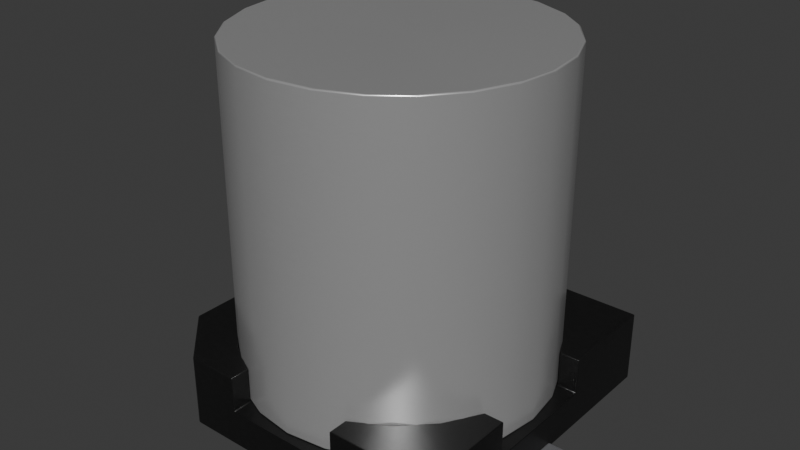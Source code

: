 # Source: C_Pol_Vishay-1213-D12.5mm-H13mm.blend  (saved by Blender 4.2.66; exported with 4.5.12 LTS)
import bpy
from mathutils import Matrix  # noqa: F401  (used for matrix-valued properties, if any)

bpy.ops.wm.read_factory_settings(use_empty=True)
scene = bpy.context.scene
scene.name = 'Scene'

# ---- collections
col_collection = bpy.data.collections.new('Collection'); scene.collection.children.link(col_collection)

# ---- materials (node trees are filled in below, after node groups)
mat_plastic_cast_black = bpy.data.materials.new('plastic_cast_black')
mat_plastic_cast_black.alpha_threshold = 0.0
mat_plastic_cast_black.preview_render_type = 'CUBE'
mat_plastic_cast_black.diffuse_color = (0.001296, 0.002578, 0.001683, 1.0)
mat_plastic_cast_black.specular_color = (0.01, 0.03, 0.01)
mat_plastic_cast_black.roughness = 0.5
mat_aluminum_lathed = bpy.data.materials.new('aluminum_lathed')
mat_aluminum_lathed.alpha_threshold = 0.0
mat_aluminum_lathed.preview_render_type = 'CUBE'
mat_aluminum_lathed.diffuse_color = (0.6, 0.6, 0.6, 1.0)
mat_aluminum_lathed.specular_color = (0.12, 0.12, 0.12)
mat_aluminum_lathed.roughness = 0.5
mat_metal_pins = bpy.data.materials.new('metal_pins')
mat_metal_pins.preview_render_type = 'CUBE'

# ---- node groups
ng_plastic_cast_black_node_group = bpy.data.node_groups.new('Plastic_Cast_Black_Node_Group', 'ShaderNodeTree')
_s = ng_plastic_cast_black_node_group.interface.new_socket(name='BSDF', in_out='OUTPUT', socket_type='NodeSocketShader')
_s = ng_plastic_cast_black_node_group.interface.new_socket(name='Color', in_out='INPUT', socket_type='NodeSocketColor')
_s = ng_plastic_cast_black_node_group.interface.new_socket(name='Alpha_Value', in_out='INPUT', socket_type='NodeSocketFloat')
_N = ng_plastic_cast_black_node_group.nodes; _L = ng_plastic_cast_black_node_group.links
n0 = _N.new('NodeGroupOutput'); n0.name = 'Group Output'; n0.location = (786, 85)
n1 = _N.new('NodeGroupInput'); n1.name = 'Group Input'; n1.location = (-449, 228)
n2 = _N.new('ShaderNodeBsdfPrincipled'); n2.name = 'Principled BSDF'; n2.location = (466, 90)
n2.distribution = 'GGX'
n2.subsurface_method = 'BURLEY'
n2.inputs[1].default_value = 0.137
n2.inputs[3].default_value = 1.45
n2.inputs[27].default_value = (0.0, 0.0, 0.0, 1.0)
n2.inputs[28].default_value = 1.0
n3 = _N.new('ShaderNodeTexNoise'); n3.name = 'Noise Texture'; n3.location = (-72, -122)
n3.inputs[2].default_value = 50.0
n3.inputs[3].default_value = 3.6
n3.inputs[4].default_value = 1.0
n4 = _N.new('ShaderNodeBump'); n4.name = 'Bump'; n4.location = (172, -246)
n4.inputs[0].default_value = 0.01
n4.inputs[1].default_value = 0.01
n4.inputs[2].default_value = 1.0
n5 = _N.new('ShaderNodeMapping'); n5.name = 'Mapping'; n5.location = (-267, -126)
n6 = _N.new('ShaderNodeTexCoord'); n6.name = 'Texture Coordinate'; n6.location = (-447, -178)
n7 = _N.new('ShaderNodeMix'); n7.name = 'Mix'; n7.location = (182, 264)
n7.data_type = 'RGBA'
n8 = _N.new('ShaderNodeValue'); n8.name = 'Value'; n8.location = (-465, -33)
n8.outputs[0].default_value = 0.3
n9 = _N.new('ShaderNodeMath'); n9.name = 'Math'; n9.location = (-234, 51)
n9.operation = 'MULTIPLY'
n10 = _N.new('ShaderNodeMix'); n10.name = 'Mix.001'; n10.location = (171, -43)
n10.inputs[2].default_value = 0.3
n10.inputs[3].default_value = 0.4
_L.new(n4.outputs[0], n2.inputs[5])
_L.new(n6.outputs[0], n5.inputs[0])
_L.new(n5.outputs[0], n3.inputs[0])
_L.new(n3.outputs[0], n4.inputs[3])
_L.new(n2.outputs[0], n0.inputs[0])
_L.new(n1.outputs[1], n2.inputs[4])
_L.new(n9.outputs[0], n7.inputs[7])
_L.new(n8.outputs[0], n9.inputs[1])
_L.new(n1.outputs[0], n9.inputs[0])
_L.new(n3.outputs[0], n7.inputs[0])
_L.new(n1.outputs[0], n7.inputs[6])
_L.new(n7.outputs[2], n2.inputs[0])
_L.new(n3.outputs[0], n10.inputs[0])
_L.new(n10.outputs[0], n2.inputs[2])
n0.is_active_output = True

# ---- material node trees
mat_plastic_cast_black.use_nodes = True; mat_plastic_cast_black.node_tree.nodes.clear()
_N = mat_plastic_cast_black.node_tree.nodes; _L = mat_plastic_cast_black.node_tree.links
n0 = _N.new('ShaderNodeOutputMaterial'); n0.name = 'Material Output'; n0.location = (300, 300)
n1 = _N.new('ShaderNodeGroup'); n1.name = 'Group'; n1.location = (-119, 229)
n1.label = 'Plastic_Cast_Black'
n1.width = 264
n1.node_tree = ng_plastic_cast_black_node_group
n2 = _N.new('ShaderNodeRGB'); n2.name = 'RGB'; n2.location = (-431, 253)
n2.label = 'Plastic_Color'
n2.outputs[0].default_value = (0.013, 0.013, 0.013, 1.0)
n3 = _N.new('ShaderNodeValue'); n3.name = 'Value.001'; n3.location = (-434, 58)
n3.label = 'Alpha_Value'
n3.outputs[0].default_value = 1.0
_L.new(n2.outputs[0], n1.inputs[0])
_L.new(n3.outputs[0], n1.inputs[1])
_L.new(n1.outputs[0], n0.inputs[0])
n0.is_active_output = True
mat_aluminum_lathed.use_nodes = True; mat_aluminum_lathed.node_tree.nodes.clear()
_N = mat_aluminum_lathed.node_tree.nodes; _L = mat_aluminum_lathed.node_tree.links
n0 = _N.new('ShaderNodeOutputMaterial'); n0.name = 'Material Output'; n0.location = (311, 300)
n1 = _N.new('ShaderNodeMapping'); n1.name = 'Mapping'; n1.location = (-765, 243)
n1.inputs[3].default_value = (120.4, 1.0, 1.0)
n2 = _N.new('ShaderNodeTexNoise'); n2.name = 'Noise Texture'; n2.location = (-519, 157)
n2.inputs[2].default_value = 60.0
n2.inputs[3].default_value = 16.0
n2.inputs[4].default_value = 0.8542
n2.inputs[8].default_value = 4.0
n3 = _N.new('ShaderNodeTexCoord'); n3.name = 'Texture Coordinate'; n3.location = (-940, 256)
n4 = _N.new('ShaderNodeValToRGB'); n4.name = 'ColorRamp'; n4.location = (-322, 228)
while len(n4.color_ramp.elements) > 1: n4.color_ramp.elements.remove(n4.color_ramp.elements[-1])
n4.color_ramp.elements[0].position = 0.05909; n4.color_ramp.elements[0].color = (0.0, 0.0, 0.0, 1.0)
_e = n4.color_ramp.elements.new(0.6); _e.color = (1.0, 1.0, 1.0, 1.0)
n5 = _N.new('ShaderNodeBsdfPrincipled'); n5.name = 'Principled BSDF'; n5.location = (36, 293)
n5.distribution = 'GGX'
n5.subsurface_method = 'BURLEY'
n5.inputs[1].default_value = 0.6955
n5.inputs[2].default_value = 0.2841
n5.inputs[3].default_value = 1.45
n5.inputs[13].default_value = 0.7841
n5.inputs[15].default_value = 0.1068
n5.inputs[16].default_value = 0.1205
n5.inputs[20].default_value = 0.0
n5.inputs[27].default_value = (0.0, 0.0, 0.0, 1.0)
n5.inputs[28].default_value = 1.0
_L.new(n5.outputs[0], n0.inputs[0])
_L.new(n1.outputs[0], n2.inputs[0])
_L.new(n2.outputs[1], n4.inputs[0])
_L.new(n4.outputs[0], n5.inputs[0])
_L.new(n3.outputs[2], n1.inputs[0])
n0.is_active_output = True
mat_metal_pins.use_nodes = True; mat_metal_pins.node_tree.nodes.clear()
_N = mat_metal_pins.node_tree.nodes; _L = mat_metal_pins.node_tree.links
n0 = _N.new('ShaderNodeMapping'); n0.name = 'Mapping'; n0.location = (-1447, -91)
n0.inputs[3].default_value = (4.8, 1.2, 1.1)
n1 = _N.new('ShaderNodeBsdfPrincipled'); n1.name = 'Principled BSDF'; n1.location = (-560, 254)
n1.distribution = 'GGX'
n1.subsurface_method = 'BURLEY'
n1.inputs[1].default_value = 0.7818
n1.inputs[2].default_value = 0.2886
n1.inputs[3].default_value = 1.45
n1.inputs[13].default_value = 0.0
n1.inputs[27].default_value = (0.0, 0.0, 0.0, 1.0)
n1.inputs[28].default_value = 1.0
n2 = _N.new('ShaderNodeOutputMaterial'); n2.name = 'Material Output.002'; n2.location = (-205, 253)
n2.width = 213
n3 = _N.new('ShaderNodeTexNoise'); n3.name = 'Noise Texture.002'; n3.location = (-1228, -73)
n3.inputs[2].default_value = 0.1
n3.inputs[3].default_value = 7.0
n3.inputs[4].default_value = 0.6
n3.inputs[8].default_value = 0.4
n4 = _N.new('ShaderNodeTexCoord'); n4.name = 'Texture Coordinate'; n4.location = (-1636, -116)
n5 = _N.new('ShaderNodeMix'); n5.name = 'Mix.001'; n5.location = (-921, 45)
n5.data_type = 'RGBA'
n5.inputs[6].default_value = (0.9398, 0.9547, 1.0, 1.0)
n5.inputs[7].default_value = (0.13, 0.1259, 0.1359, 1.0)
n6 = _N.new('ShaderNodeBump'); n6.name = 'Bump.001'; n6.location = (-1001, -227)
n6.inputs[0].default_value = 0.05
n6.inputs[1].default_value = 0.01
n6.inputs[2].default_value = 1.0
_L.new(n1.outputs[0], n2.inputs[0])
_L.new(n3.outputs[0], n6.inputs[3])
_L.new(n0.outputs[0], n3.inputs[0])
_L.new(n3.outputs[0], n5.inputs[0])
_L.new(n4.outputs[3], n0.inputs[0])
_L.new(n5.outputs[2], n1.inputs[0])
_L.new(n6.outputs[0], n1.inputs[5])
n2.is_active_output = True

# ---- world
world_world = bpy.data.worlds.new('World'); scene.world = world_world
world_world.use_nodes = True; world_world.node_tree.nodes.clear()
_N = world_world.node_tree.nodes; _L = world_world.node_tree.links
n0 = _N.new('ShaderNodeOutputWorld'); n0.name = 'World Output'; n0.location = (300, 300)
n1 = _N.new('ShaderNodeBackground'); n1.name = 'Background'; n1.location = (10, 300)
n1.inputs[0].default_value = (0.05088, 0.05088, 0.05088, 1.0)
_L.new(n1.outputs[0], n0.inputs[0])
n0.is_active_output = True
world_world.color = (0.05088, 0.05088, 0.05088)
world_world.use_sun_shadow = False
world_world.sun_shadow_jitter_overblur = 0.0

# ---- meshes
me_shape_9_indexedfaceset_004 = bpy.data.meshes.new('SHAPE_9_IndexedFaceSet.004')
me_shape_9_indexedfaceset_004.from_pydata([(0.8945, -2.46, 1.122), (-2.256, -0.6046, 5.531), (-1.168, -2.023, 5.531), (0.0, -2.336, 5.531), (0.6046, -2.256, 5.531), (1.168, -2.023, 5.531), (2.023, -1.168, 5.531), (2.256, 0.6046, 5.531), (1.168, 2.023, 5.531), (0.0, 2.336, 5.531), (-2.023, 1.168, 5.531), (-2.336, 0.0, 5.531), (-2.336, 0.0, 0.572), (-2.023, 1.168, 0.572), (-0.6046, 2.256, 0.572), (1.168, 2.023, 0.572), (1.652, 1.652, 0.572), (2.023, 1.168, 0.572), (2.256, -0.6046, 0.572), (2.023, -1.168, 0.572), (1.652, -1.652, 0.572), (-1.168, -2.023, 0.572), (-1.652, -1.652, 0.572), (-2.256, -0.6046, 0.572), (-2.256, 0.6046, 0.572), (-1.652, 1.652, 0.572), (-1.168, 2.023, 0.572), (0.0, 2.336, 0.572), (0.6046, 2.256, 0.572), (2.256, 0.6046, 0.572), (2.336, 0.0, 0.572), (1.168, -2.023, 0.572), (0.6046, -2.256, 0.572), (0.0, -2.336, 0.572), (-0.6046, -2.256, 0.572), (-2.023, -1.168, 0.572), (-2.023, -1.168, 5.531), (-1.652, -1.652, 5.531), (-0.6046, -2.256, 5.531), (1.652, -1.652, 5.531), (2.256, -0.6046, 5.531), (2.336, 0.0, 5.531), (2.023, 1.168, 5.531), (1.652, 1.652, 5.531), (0.6046, 2.256, 5.531), (-0.6046, 2.256, 5.531), (-1.168, 2.023, 5.531), (-1.652, 1.652, 5.531), (-2.256, 0.6046, 5.531), (0.8945, 2.159, 0.5709), (0.8945, 2.159, 1.122), (0.8945, 2.46, 1.122), (-2.46, 0.8945, 0.5709), (-2.46, -0.8945, 0.5709), (-2.159, -0.8945, 0.5709), (-2.159, -0.8945, 1.122), (-0.8945, -2.159, 1.122), (2.46, -0.8945, 0.5709), (2.46, -0.8945, 1.122), (2.159, 0.8945, 0.5709), (2.159, 0.8945, 1.122), (-2.46, 1.677, 1.122), (-1.677, -2.46, 0.02008), (-2.46, -1.677, 0.02008), (-1.677, -2.46, 1.122), (-2.46, -1.677, 1.122), (-1.677, 2.46, 0.02008), (2.46, -2.46, 1.122), (2.46, 2.46, 0.02008), (-0.8945, 2.46, 1.122), (-0.8945, 2.46, 0.5709), (0.8945, 2.46, 0.5709), (-2.46, 1.677, 0.02008), (-2.46, 0.8945, 1.122), (2.46, -2.46, 0.02008), (-0.8945, -2.46, 0.5709), (0.8945, -2.46, 0.5709), (2.46, 0.8945, 0.5709), (2.46, 0.8945, 1.122), (2.46, 2.46, 1.122), (1.854, 1.423, 1.122), (-0.8945, 2.159, 1.122), (-1.677, 2.46, 1.122), (-2.159, 0.8945, 1.122), (-1.423, 1.854, 1.122), (-1.854, 1.423, 1.122), (-2.46, -0.8945, 1.122), (-0.8945, -2.46, 1.122), (-1.854, -1.423, 1.122), (-1.423, -1.854, 1.122), (0.8945, -2.159, 1.122), (2.159, -0.8945, 1.122), (1.423, -1.854, 1.122), (1.854, -1.423, 1.122), (1.423, 1.854, 1.122), (1.854, 1.423, 0.5709), (1.423, 1.854, 0.5709), (-1.423, 1.854, 0.5709), (-1.854, 1.423, 0.5709), (-1.854, -1.423, 0.5709), (1.854, -1.423, 0.5709), (-2.159, 0.8945, 0.5709), (-0.8945, 2.159, 0.5709), (-0.8945, -2.159, 0.5709), (-1.423, -1.854, 0.5709), (2.159, -0.8945, 0.5709), (0.8945, -2.159, 0.5709), (1.423, -1.854, 0.5709), (0.715, 0.2551, 0.02008), (2.46, 0.2551, 0.02008), (2.935, -0.2551, 0.1), (2.46, -0.2551, 0.02008), (0.715, -0.2551, 0.02008), (2.46, 0.2551, 0.1), (2.46, -0.2551, 0.1), (2.935, 0.2551, 0.0), (2.935, -0.2551, 0.0), (2.935, 0.2551, 0.1), (0.715, 0.2551, 0.0), (0.715, -0.2551, 0.0), (-0.715, -0.2551, 0.0), (-2.935, -0.2551, 0.0), (-0.715, -0.2551, 0.02008), (-2.46, -0.2551, 0.1), (-2.935, -0.2551, 0.1), (-2.46, 0.2551, 0.1), (-2.46, -0.2551, 0.02008), (-2.46, 0.2551, 0.02008), (-2.935, 0.2551, 0.1), (-0.715, 0.2551, 0.0), (-0.715, 0.2551, 0.02008), (-2.935, 0.2551, 0.0)], [], [(90, 106, 76), (90, 76, 0), (1, 11, 12), (1, 12, 23), (36, 23, 35), (36, 1, 23), (37, 35, 22), (37, 36, 35), (2, 22, 21), (2, 37, 22), (38, 21, 34), (38, 2, 21), (3, 34, 33), (3, 38, 34), (4, 33, 32), (4, 3, 33), (5, 32, 31), (5, 4, 32), (39, 31, 20), (39, 5, 31), (6, 20, 19), (6, 39, 20), (40, 19, 18), (40, 6, 19), (41, 40, 18), (41, 18, 30), (7, 41, 30), (7, 30, 29), (42, 7, 29), (42, 29, 17), (43, 42, 17), (43, 17, 16), (8, 43, 16), (8, 16, 15), (44, 8, 15), (44, 15, 28), (9, 44, 28), (9, 28, 27), (45, 27, 14), (45, 9, 27), (46, 26, 25), (46, 14, 26), (46, 45, 14), (47, 46, 25), (10, 25, 13), (10, 47, 25), (48, 13, 24), (48, 10, 13), (11, 24, 12), (11, 48, 24), (34, 32, 33), (17, 29, 30), (17, 30, 18), (17, 18, 19), (35, 19, 20), (35, 20, 31), (35, 31, 32), (35, 34, 21), (35, 21, 22), (35, 32, 34), (23, 17, 19), (23, 19, 35), (27, 28, 15), (27, 15, 16), (27, 16, 17), (25, 12, 24), (25, 24, 13), (25, 26, 14), (25, 14, 27), (25, 23, 12), (25, 17, 23), (25, 27, 17), (4, 5, 39), (4, 39, 6), (7, 6, 40), (7, 40, 41), (7, 4, 6), (37, 2, 38), (37, 38, 3), (37, 3, 4), (37, 4, 7), (44, 42, 43), (44, 43, 8), (11, 1, 36), (45, 7, 42), (45, 44, 9), (45, 42, 44), (48, 11, 36), (46, 37, 7), (46, 7, 45), (10, 36, 37), (10, 48, 36), (47, 10, 37), (47, 37, 46), (51, 71, 49), (51, 49, 50), (81, 102, 70), (81, 70, 69), (73, 52, 101), (73, 101, 83), (55, 54, 53), (55, 53, 86), (87, 75, 103), (87, 103, 56), (58, 57, 105), (58, 105, 91), (60, 59, 77), (60, 77, 78), (82, 66, 72), (82, 72, 61), (65, 63, 62), (65, 62, 64), (66, 62, 63), (66, 63, 72), (68, 74, 62), (68, 62, 66), (77, 68, 79), (78, 77, 79), (67, 57, 58), (67, 74, 57), (74, 68, 77), (74, 77, 57), (70, 66, 82), (69, 70, 82), (71, 66, 70), (79, 71, 51), (79, 68, 71), (68, 66, 71), (53, 63, 65), (86, 53, 65), (72, 53, 52), (72, 63, 53), (61, 52, 73), (61, 72, 52), (76, 74, 67), (0, 76, 67), (62, 76, 75), (64, 75, 87), (64, 62, 75), (62, 74, 76), (59, 105, 57), (59, 57, 77), (103, 75, 76), (103, 76, 106), (49, 106, 105), (49, 105, 59), (102, 106, 49), (101, 54, 103), (101, 103, 106), (101, 106, 102), (70, 49, 71), (70, 102, 49), (52, 53, 54), (52, 54, 101), (51, 50, 94), (78, 80, 60), (79, 94, 80), (79, 51, 94), (79, 80, 78), (61, 73, 83), (85, 61, 83), (82, 85, 84), (82, 61, 85), (81, 82, 84), (69, 82, 81), (89, 65, 64), (88, 65, 89), (55, 86, 65), (55, 65, 88), (56, 64, 87), (56, 89, 64), (92, 90, 0), (67, 92, 0), (93, 92, 67), (58, 91, 93), (58, 93, 67), (80, 59, 60), (80, 95, 59), (94, 96, 95), (94, 95, 80), (50, 49, 96), (50, 96, 94), (84, 102, 81), (84, 97, 102), (85, 98, 97), (85, 101, 98), (85, 97, 84), (83, 101, 85), (88, 54, 55), (88, 99, 54), (89, 104, 99), (89, 103, 104), (89, 99, 88), (56, 103, 89), (92, 106, 90), (92, 107, 106), (93, 100, 107), (93, 105, 100), (93, 107, 92), (91, 105, 93), (49, 59, 95), (49, 95, 96), (101, 102, 97), (101, 97, 98), (103, 54, 99), (103, 99, 104), (105, 106, 107), (105, 107, 100), (109, 118, 108), (117, 109, 113), (117, 115, 109), (115, 118, 109), (111, 116, 110), (114, 111, 110), (112, 119, 111), (119, 116, 111), (113, 114, 110), (113, 110, 117), (108, 112, 111), (108, 111, 109), (110, 116, 115), (110, 115, 117), (108, 118, 119), (108, 119, 112), (113, 109, 111), (113, 111, 114), (115, 116, 119), (115, 119, 118), (126, 120, 122), (124, 126, 123), (124, 121, 126), (121, 120, 126), (127, 131, 128), (125, 127, 128), (130, 129, 127), (129, 131, 127), (128, 124, 123), (128, 123, 125), (127, 126, 122), (127, 122, 130), (128, 131, 121), (128, 121, 124), (122, 120, 129), (122, 129, 130), (123, 126, 127), (123, 127, 125), (129, 120, 121), (129, 121, 131)])
me_shape_9_indexedfaceset_004.polygons.foreach_set('use_smooth', [True] * 248)
me_shape_9_indexedfaceset_004.polygons.foreach_set('material_index', [0, 0, 1, 1, 1, 1, 1, 1, 1, 1, 1, 1, 1, 1, 1, 1, 1, 1, 1, 1, 1, 1, 1, 1, 1, 1, 1, 1, 1, 1, 1, 1, 1, 1, 1, 1, 1, 1, 1, 1, 1, 1, 1, 1, 1, 1, 1, 1, 1, 1, 1, 1, 1, 1, 1, 1, 1, 1, 1, 1, 1, 1, 1, 1, 1, 1, 1, 1, 1, 1, 1, 1, 1, 1, 1, 1, 1, 1, 1, 1, 1, 1, 1, 1, 1, 1, 1, 1, 1, 1, 1, 1, 1, 1, 0, 0, 0, 0, 0, 0, 0, 0, 0, 0, 0, 0, 0, 0, 0, 0, 0, 0, 0, 0, 0, 0, 0, 0, 0, 0, 0, 0, 0, 0, 0, 0, 0, 0, 0, 0, 0, 0, 0, 0, 0, 0, 0, 0, 0, 0, 0, 0, 0, 0, 0, 0, 0, 0, 0, 0, 0, 0, 0, 0, 0, 0, 0, 0, 0, 0, 0, 0, 0, 0, 0, 0, 0, 0, 0, 0, 0, 0, 0, 0, 0, 0, 0, 0, 0, 0, 0, 0, 0, 0, 0, 0, 0, 0, 0, 0, 0, 0, 0, 0, 0, 0, 0, 0, 0, 0, 0, 0, 0, 0, 0, 0, 0, 0, 2, 2, 2, 2, 2, 2, 2, 2, 2, 2, 1, 1, 2, 2, 2, 2, 1, 1, 2, 2, 2, 2, 2, 2, 2, 2, 2, 2, 2, 2, 1, 1, 2, 2, 2, 2, 1, 1, 2, 2])
_k = set([(0, 67), (0, 76), (0, 90), (1, 11), (1, 36), (2, 37), (2, 38), (3, 4), (3, 38), (4, 5), (5, 39), (6, 39), (6, 40), (7, 41), (7, 42), (8, 43), (8, 44), (9, 44), (9, 45), (10, 47), (10, 48), (11, 48), (12, 23), (12, 24), (13, 24), (13, 25), (14, 26), (14, 27), (15, 16), (15, 28), (16, 17), (17, 29), (18, 19), (18, 30), (19, 20), (20, 31), (21, 22), (21, 34), (22, 35), (23, 35), (25, 26), (27, 28), (29, 30), (31, 32), (32, 33), (33, 34), (36, 37), (40, 41), (42, 43), (45, 46), (46, 47), (49, 50), (49, 71), (49, 96), (50, 51), (50, 94), (51, 71), (51, 79), (52, 53), (52, 73), (52, 101), (53, 54), (53, 86), (54, 55), (54, 99), (55, 86), (55, 88), (56, 87), (56, 89), (56, 103), (57, 58), (57, 77), (57, 105), (58, 67), (58, 91), (59, 60), (59, 77), (59, 95), (60, 78), (60, 80), (61, 72), (61, 73), (61, 82), (62, 63), (62, 64), (62, 74), (63, 65), (63, 72), (64, 65), (64, 87), (65, 86), (66, 68), (66, 72), (66, 82), (67, 74), (68, 74), (68, 79), (69, 70), (69, 81), (69, 82), (70, 71), (70, 102), (73, 83), (75, 76), (75, 87), (75, 103), (76, 106), (77, 78), (78, 79), (80, 94), (81, 84), (81, 102), (83, 85), (83, 101), (84, 85), (88, 89), (90, 92), (90, 106), (91, 93), (91, 105), (92, 93), (95, 96), (97, 98), (97, 102), (98, 101), (99, 104), (100, 105), (100, 107), (103, 104), (106, 107), (108, 109), (108, 112), (108, 118), (109, 111), (109, 113), (110, 114), (110, 116), (110, 117), (111, 112), (111, 114), (112, 119), (113, 114), (113, 117), (115, 116), (115, 117), (115, 118), (116, 119), (118, 119), (120, 121), (120, 122), (120, 129), (121, 124), (121, 131), (122, 126), (122, 130), (123, 124), (123, 125), (123, 126), (124, 128), (125, 127), (125, 128), (126, 127), (127, 130), (128, 131), (129, 130), (129, 131)])
me_shape_9_indexedfaceset_004.attributes.new('sharp_edge', 'BOOLEAN', 'EDGE').data.foreach_set('value', [ (min(e.vertices), max(e.vertices)) in _k for e in me_shape_9_indexedfaceset_004.edges])
_uv = me_shape_9_indexedfaceset_004.uv_layers.new(name='UVMap')
_uv.uv.foreach_set('vector', [1.0, 1.0, 0.0, 1.0, 0.0, 0.0, 1.0, 1.0, 0.0, 0.0, 1.0, 0.0, 1.0, 0.3706, 1.0, 0.5, 0.0, 0.5, 1.0, 0.3706, 0.0, 0.5, 0.0, 0.3706, 1.0, 0.25, 0.0, 0.3706, 0.0, 0.25, 1.0, 0.25, 1.0, 0.3706, 0.0, 0.3706, 1.0, 0.1464, 0.0, 0.25, 0.0, 0.1464, 1.0, 0.1464, 1.0, 0.25, 0.0, 0.25, 1.0, 0.06699, 0.0, 0.1464, 0.0, 0.06699, 1.0, 0.06699, 1.0, 0.1464, 0.0, 0.1464, 1.0, 0.01704, 0.0, 0.06699, 0.0, 0.01704, 1.0, 0.01704, 1.0, 0.06699, 0.0, 0.06699, 1.0, 0.0, 0.0, 0.01704, 0.0, 0.0, 1.0, 0.0, 1.0, 0.01704, 0.0, 0.01704, 1.0, 0.01704, 0.0, 0.0, 0.0, 0.01704, 1.0, 0.01704, 1.0, 0.0, 0.0, 0.0, 1.0, 0.06699, 0.0, 0.01704, 0.0, 0.06699, 1.0, 0.06699, 1.0, 0.01704, 0.0, 0.01704, 1.0, 0.1464, 0.0, 0.06699, 0.0, 0.1464, 1.0, 0.1464, 1.0, 0.06699, 0.0, 0.06699, 1.0, 0.25, 0.0, 0.1464, 0.0, 0.25, 1.0, 0.25, 1.0, 0.1464, 0.0, 0.1464, 1.0, 0.3706, 0.0, 0.25, 0.0, 0.3706, 1.0, 0.3706, 1.0, 0.25, 0.0, 0.25, 1.0, 0.5, 1.0, 0.3706, 0.0, 0.3706, 1.0, 0.5, 0.0, 0.3706, 0.0, 0.5, 1.0, 0.6294, 1.0, 0.5, 0.0, 0.5, 1.0, 0.6294, 0.0, 0.5, 0.0, 0.6294, 1.0, 0.75, 1.0, 0.6294, 0.0, 0.6294, 1.0, 0.75, 0.0, 0.6294, 0.0, 0.75, 1.0, 0.8536, 1.0, 0.75, 0.0, 0.75, 1.0, 0.8536, 0.0, 0.75, 0.0, 0.8536, 1.0, 0.933, 1.0, 0.8536, 0.0, 0.8536, 1.0, 0.933, 0.0, 0.8536, 0.0, 0.933, 1.0, 0.983, 1.0, 0.933, 0.0, 0.933, 1.0, 0.983, 0.0, 0.933, 0.0, 0.983, 1.0, 1.0, 1.0, 0.983, 0.0, 0.983, 1.0, 1.0, 0.0, 0.983, 0.0, 1.0, 1.0, 0.983, 0.0, 1.0, 0.0, 0.983, 1.0, 0.983, 1.0, 1.0, 0.0, 1.0, 1.0, 0.933, 0.0, 0.933, 0.0, 0.8536, 1.0, 0.933, 0.0, 0.983, 0.0, 0.933, 1.0, 0.933, 1.0, 0.983, 0.0, 0.983, 1.0, 0.8536, 1.0, 0.933, 0.0, 0.8536, 1.0, 0.75, 0.0, 0.8536, 0.0, 0.75, 1.0, 0.75, 1.0, 0.8536, 0.0, 0.8536, 1.0, 0.6294, 0.0, 0.75, 0.0, 0.6294, 1.0, 0.6294, 1.0, 0.75, 0.0, 0.75, 1.0, 0.5, 0.0, 0.6294, 0.0, 0.5, 1.0, 0.5, 1.0, 0.6294, 0.0, 0.6294, 0.01704, 0.3706, 0.01704, 0.6294, 0.0, 0.5, 0.75, 0.933, 0.6294, 0.983, 0.5, 1.0, 0.75, 0.933, 0.5, 1.0, 0.3706, 0.983, 0.75, 0.933, 0.3706, 0.983, 0.25, 0.933, 0.25, 0.06695, 0.25, 0.933, 0.1464, 0.8535, 0.25, 0.06695, 0.1464, 0.8535, 0.06699, 0.75, 0.25, 0.06695, 0.06699, 0.75, 0.01704, 0.6294, 0.25, 0.06695, 0.01704, 0.3706, 0.06699, 0.25, 0.25, 0.06695, 0.06699, 0.25, 0.1464, 0.1464, 0.25, 0.06695, 0.01704, 0.6294, 0.01704, 0.3706, 0.3706, 0.017, 0.75, 0.933, 0.25, 0.933, 0.3706, 0.017, 0.25, 0.933, 0.25, 0.06695, 1.0, 0.5, 0.983, 0.6294, 0.933, 0.75, 1.0, 0.5, 0.933, 0.75, 0.8536, 0.8535, 1.0, 0.5, 0.8536, 0.8535, 0.75, 0.933, 0.8536, 0.1464, 0.5, 0.0, 0.6294, 0.017, 0.8536, 0.1464, 0.6294, 0.017, 0.75, 0.06695, 0.8536, 0.1464, 0.933, 0.25, 0.983, 0.3706, 0.8536, 0.1464, 0.983, 0.3706, 1.0, 0.5, 0.8536, 0.1464, 0.3706, 0.017, 0.5, 0.0, 0.8536, 0.1464, 0.75, 0.933, 0.3706, 0.017, 0.8536, 0.1464, 1.0, 0.5, 0.75, 0.933, 0.01704, 0.6294, 0.06699, 0.75, 0.1464, 0.8535, 0.01704, 0.6294, 0.1464, 0.8535, 0.25, 0.933, 0.6294, 0.983, 0.25, 0.933, 0.3706, 0.983, 0.6294, 0.983, 0.3706, 0.983, 0.5, 1.0, 0.6294, 0.983, 0.01704, 0.6294, 0.25, 0.933, 0.1464, 0.1464, 0.06699, 0.25, 0.01704, 0.3706, 0.1464, 0.1464, 0.01704, 0.3706, 0.0, 0.5, 0.1464, 0.1464, 0.0, 0.5, 0.01704, 0.6294, 0.1464, 0.1464, 0.01704, 0.6294, 0.6294, 0.983, 0.983, 0.6294, 0.75, 0.933, 0.8536, 0.8535, 0.983, 0.6294, 0.8536, 0.8535, 0.933, 0.75, 0.5, 0.0, 0.3706, 0.017, 0.25, 0.06695, 0.983, 0.3706, 0.6294, 0.983, 0.75, 0.933, 0.983, 0.3706, 0.983, 0.6294, 1.0, 0.5, 0.983, 0.3706, 0.75, 0.933, 0.983, 0.6294, 0.6294, 0.017, 0.5, 0.0, 0.25, 0.06695, 0.933, 0.25, 0.1464, 0.1464, 0.6294, 0.983, 0.933, 0.25, 0.6294, 0.983, 0.983, 0.3706, 0.75, 0.06695, 0.25, 0.06695, 0.1464, 0.1464, 0.75, 0.06695, 0.6294, 0.017, 0.25, 0.06695, 0.8536, 0.1464, 0.75, 0.06695, 0.1464, 0.1464, 0.8536, 0.1464, 0.1464, 0.1464, 0.933, 0.25, 1.0, 1.0, 0.0, 1.0, 0.0, 0.0, 1.0, 1.0, 0.0, 0.0, 1.0, 0.0, 1.0, 0.0, 0.0, 0.0, 0.0, 1.0, 1.0, 0.0, 0.0, 1.0, 1.0, 1.0, 1.0, 0.0, 0.0, 0.0, 0.0, 1.0, 1.0, 0.0, 0.0, 1.0, 1.0, 1.0, 1.0, 1.0, 0.0, 1.0, 0.0, 0.0, 1.0, 1.0, 0.0, 0.0, 1.0, 0.0, 1.0, 0.0, 0.0, 0.0, 0.0, 1.0, 1.0, 0.0, 0.0, 1.0, 1.0, 1.0, 1.0, 1.0, 0.0, 1.0, 0.0, 0.0, 1.0, 1.0, 0.0, 0.0, 1.0, 0.0, 1.0, 0.0, 0.0, 0.0, 0.0, 1.0, 1.0, 0.0, 0.0, 1.0, 1.0, 1.0, 1.0, 1.0, 0.0, 1.0, 0.0, 0.0, 1.0, 1.0, 0.0, 0.0, 1.0, 0.0, 1.0, 0.0, 0.0, 0.0, 0.0, 1.0, 1.0, 0.0, 0.0, 1.0, 1.0, 1.0, 0.1591, 1.0, 0.1591, 0.0, 0.0, 0.1591, 0.1591, 1.0, 0.0, 0.1591, 0.0, 0.8409, 1.0, 1.0, 1.0, 0.0, 0.1591, 0.0, 1.0, 1.0, 0.1591, 0.0, 0.1591, 1.0, 0.6818, 0.4998, 1.0, 0.0, 1.0, 1.0, 0.6818, 1.0, 0.6818, 0.4998, 1.0, 1.0, 0.0, 1.0, 0.3182, 0.4998, 0.3182, 1.0, 0.0, 1.0, 0.0, 0.0, 0.3182, 0.4998, 0.0, 0.0, 1.0, 0.0, 0.6818, 0.4998, 0.0, 0.0, 0.6818, 0.4998, 0.3182, 0.4998, 0.1892, 0.4998, 0.0, 0.0, 0.0, 1.0, 0.1892, 1.0, 0.1892, 0.4998, 0.0, 1.0, 0.6216, 0.4998, 0.0, 0.0, 0.1892, 0.4998, 1.0, 1.0, 0.6216, 0.4998, 0.6216, 1.0, 1.0, 1.0, 1.0, 0.0, 0.6216, 0.4998, 1.0, 0.0, 0.0, 0.0, 0.6216, 0.4998, 0.2333, 0.4998, 0.0, 0.0, 0.0, 1.0, 0.2333, 1.0, 0.2333, 0.4998, 0.0, 1.0, 1.0, 0.0, 0.2333, 0.4998, 0.7667, 0.4998, 1.0, 0.0, 0.0, 0.0, 0.2333, 0.4998, 1.0, 1.0, 0.7667, 0.4998, 0.7667, 1.0, 1.0, 1.0, 1.0, 0.0, 0.7667, 0.4998, 0.6216, 0.4998, 1.0, 0.0, 1.0, 1.0, 0.6216, 1.0, 0.6216, 0.4998, 1.0, 1.0, 0.0, 0.0, 0.6216, 0.4998, 0.1892, 0.4998, 0.0, 1.0, 0.1892, 0.4998, 0.1892, 1.0, 0.0, 1.0, 0.0, 0.0, 0.1892, 0.4998, 0.0, 0.0, 1.0, 0.0, 0.6216, 0.4998, 0.9389, 0.6818, 0.9389, 0.3182, 1.0, 0.3182, 0.9389, 0.6818, 1.0, 0.3182, 1.0, 0.6818, 0.3182, 0.06114, 0.3182, 0.0, 0.6818, 0.0, 0.3182, 0.06114, 0.6818, 0.0, 0.6818, 0.06114, 0.6818, 0.9389, 0.6818, 0.06114, 0.9389, 0.3182, 0.6818, 0.9389, 0.9389, 0.3182, 0.9389, 0.6818, 0.3182, 0.9389, 0.6818, 0.06114, 0.6818, 0.9389, 0.06114, 0.6818, 0.06114, 0.3182, 0.3182, 0.06114, 0.06114, 0.6818, 0.3182, 0.06114, 0.6818, 0.06114, 0.06114, 0.6818, 0.6818, 0.06114, 0.3182, 0.9389, 0.3182, 1.0, 0.6818, 0.9389, 0.6818, 1.0, 0.3182, 1.0, 0.3182, 0.9389, 0.6818, 0.9389, 0.0, 0.6818, 0.0, 0.3182, 0.06114, 0.3182, 0.0, 0.6818, 0.06114, 0.3182, 0.06114, 0.6818, 0.0, 1.0, 0.0, 0.8078, 0.3375, 0.613, 1.0, 0.0, 0.613, 0.3375, 0.8078, 0.0, 1.0, 1.0, 0.3375, 0.613, 0.613, 0.3375, 1.0, 1.0, 0.0, 1.0, 0.3375, 0.613, 1.0, 1.0, 0.613, 0.3375, 1.0, 0.0, 0.0, 0.5, 0.0, 0.0, 0.1922, 0.0, 0.387, 0.3375, 0.0, 0.5, 0.1922, 0.0, 0.5, 1.0, 0.387, 0.3375, 0.6625, 0.613, 0.5, 1.0, 0.0, 0.5, 0.387, 0.3375, 1.0, 0.8078, 0.5, 1.0, 0.6625, 0.613, 1.0, 1.0, 0.5, 1.0, 1.0, 0.8078, 0.6625, 0.387, 0.0, 0.5, 0.5, 0.0, 0.387, 0.6625, 0.0, 0.5, 0.6625, 0.387, 0.1922, 1.0, 0.0, 1.0, 0.0, 0.5, 0.1922, 1.0, 0.0, 0.5, 0.387, 0.6625, 1.0, 0.1922, 0.5, 0.0, 1.0, 0.0, 1.0, 0.1922, 0.6625, 0.387, 0.5, 0.0, 0.3375, 0.387, 0.0, 0.1922, 0.0, 0.0, 1.0, 0.0, 0.3375, 0.387, 0.0, 0.0, 0.613, 0.6625, 0.3375, 0.387, 1.0, 0.0, 1.0, 1.0, 0.8078, 1.0, 0.613, 0.6625, 1.0, 1.0, 0.613, 0.6625, 1.0, 0.0, 0.7588, 0.4177, 1.0, 0.0, 1.0, 0.0, 0.7588, 0.4177, 0.7588, 0.4177, 1.0, 0.0, 0.4177, 0.7588, 0.4177, 0.7588, 0.7588, 0.4177, 0.4177, 0.7588, 0.7588, 0.4177, 0.7588, 0.4177, 0.0, 1.0, 0.0, 1.0, 0.4177, 0.7588, 0.0, 1.0, 0.4177, 0.7588, 0.4177, 0.7588, 0.5823, 0.7588, 1.0, 1.0, 1.0, 1.0, 0.5823, 0.7588, 0.5823, 0.7588, 1.0, 1.0, 0.2412, 0.4177, 0.2412, 0.4177, 0.5823, 0.7588, 0.2412, 0.4177, 0.0, 0.0, 0.2412, 0.4177, 0.2412, 0.4177, 0.5823, 0.7588, 0.5823, 0.7588, 0.0, 0.0, 0.0, 0.0, 0.2412, 0.4177, 0.2412, 0.5823, 0.0, 1.0, 0.0, 1.0, 0.2412, 0.5823, 0.2412, 0.5823, 0.0, 1.0, 0.5823, 0.2412, 0.5823, 0.2412, 0.2412, 0.5823, 0.5823, 0.2412, 1.0, 0.0, 0.5823, 0.2412, 0.5823, 0.2412, 0.2412, 0.5823, 0.2412, 0.5823, 1.0, 0.0, 1.0, 0.0, 0.5823, 0.2412, 0.4177, 0.2412, 0.0, 0.0, 0.0, 0.0, 0.4177, 0.2412, 0.4177, 0.2412, 0.0, 0.0, 0.7588, 0.5823, 0.7588, 0.5823, 0.4177, 0.2412, 0.7588, 0.5823, 1.0, 1.0, 0.7588, 0.5823, 0.7588, 0.5823, 0.4177, 0.2412, 0.4177, 0.2412, 1.0, 1.0, 1.0, 1.0, 0.7588, 0.5823, 0.0, 1.0, 1.0, 0.0, 0.7588, 0.4177, 0.0, 1.0, 0.7588, 0.4177, 0.4177, 0.7588, 0.0, 0.0, 1.0, 1.0, 0.5823, 0.7588, 0.0, 0.0, 0.5823, 0.7588, 0.2412, 0.4177, 1.0, 0.0, 0.0, 1.0, 0.2412, 0.5823, 1.0, 0.0, 0.2412, 0.5823, 0.5823, 0.2412, 1.0, 1.0, 0.0, 0.0, 0.4177, 0.2412, 1.0, 1.0, 0.4177, 0.2412, 0.7588, 0.5823, 0.786, 0.2008, 0.0, 0.0, 0.0, 0.2008, 1.0, 1.0, 0.786, 0.2008, 0.786, 1.0, 1.0, 1.0, 1.0, 0.0, 0.786, 0.2008, 1.0, 0.0, 0.0, 0.0, 0.786, 0.2008, 0.786, 0.2008, 1.0, 0.0, 1.0, 1.0, 0.786, 1.0, 0.786, 0.2008, 1.0, 1.0, 0.0, 0.2008, 0.0, 0.0, 0.786, 0.2008, 0.0, 0.0, 1.0, 0.0, 0.786, 0.2008, 1.0, 0.0, 0.0, 0.0, 0.0, 1.0, 1.0, 0.0, 0.0, 1.0, 1.0, 1.0, 0.0, 1.0, 0.0, 0.0, 1.0, 0.0, 0.0, 1.0, 1.0, 0.0, 1.0, 1.0, 0.0, 1.0, 0.0, 0.0, 1.0, 0.0, 0.0, 1.0, 1.0, 0.0, 1.0, 1.0, 1.0, 1.0, 1.0, 0.0, 0.0, 0.0, 1.0, 1.0, 0.0, 0.0, 0.0, 1.0, 1.0, 1.0, 1.0, 0.0, 0.0, 0.0, 1.0, 1.0, 0.0, 0.0, 0.0, 1.0, 1.0, 1.0, 1.0, 0.0, 0.0, 0.0, 1.0, 1.0, 0.0, 0.0, 0.0, 1.0, 0.214, 0.2008, 1.0, 0.0, 1.0, 0.2008, 0.0, 1.0, 0.214, 0.2008, 0.214, 1.0, 0.0, 1.0, 0.0, 0.0, 0.214, 0.2008, 0.0, 0.0, 1.0, 0.0, 0.214, 0.2008, 0.214, 0.2008, 0.0, 0.0, 0.0, 1.0, 0.214, 1.0, 0.214, 0.2008, 0.0, 1.0, 1.0, 0.2008, 1.0, 0.0, 0.214, 0.2008, 1.0, 0.0, 0.0, 0.0, 0.214, 0.2008, 1.0, 0.0, 0.0, 0.0, 0.0, 1.0, 1.0, 0.0, 0.0, 1.0, 1.0, 1.0, 0.0, 1.0, 0.0, 0.0, 1.0, 0.0, 0.0, 1.0, 1.0, 0.0, 1.0, 1.0, 1.0, 1.0, 1.0, 0.0, 0.0, 0.0, 1.0, 1.0, 0.0, 0.0, 0.0, 1.0, 0.0, 1.0, 0.0, 0.0, 1.0, 0.0, 0.0, 1.0, 1.0, 0.0, 1.0, 1.0, 0.0, 1.0, 0.0, 0.0, 1.0, 0.0, 0.0, 1.0, 1.0, 0.0, 1.0, 1.0, 1.0, 1.0, 1.0, 0.0, 0.0, 0.0, 1.0, 1.0, 0.0, 0.0, 0.0, 1.0])
me_shape_9_indexedfaceset_004.materials.append(mat_plastic_cast_black)
me_shape_9_indexedfaceset_004.materials.append(mat_aluminum_lathed)
me_shape_9_indexedfaceset_004.materials.append(mat_metal_pins)
me_shape_9_indexedfaceset_004.update()

# ---- objects
ob_shape_9_indexedfaceset = bpy.data.objects.new('SHAPE_9_IndexedFaceSet', me_shape_9_indexedfaceset_004)

# ---- transforms, parenting, visibility, modifiers, constraints
ob_shape_9_indexedfaceset.location = (0.0, 0.0, 0.0)
ob_shape_9_indexedfaceset.scale = (2.54, 2.54, 2.54)
_m = ob_shape_9_indexedfaceset.modifiers.new('Bevel', 'BEVEL')
_m.segments = 3

# ---- collection membership
col_collection.objects.link(ob_shape_9_indexedfaceset)

# ---- scene / render settings (as saved in the file)
scene.frame_start = 1; scene.frame_end = 250; scene.frame_set(1)
scene.render.engine = 'BLENDER_EEVEE_NEXT'
scene.cycles.sampling_pattern = 'TABULATED_SOBOL'
scene.eevee.ray_tracing_options.trace_max_roughness = 0.0
bpy.context.view_layer.update()

# ---- added for rendering (the .blend has no active camera and no usable light): camera, sun
cam_auto = bpy.data.cameras.new('AutoCamera')
cam_auto.lens = 50.0
cam_auto.sensor_width = 36.0
cam_auto.clip_end = 1000.0
ob_auto_camera = bpy.data.objects.new('AutoCamera', cam_auto)
scene.collection.objects.link(ob_auto_camera)
ob_auto_camera.location = (22.2022, -26.6426, 24.7862)
ob_auto_camera.rotation_euler = (1.09748, -7.21219e-08, 0.694738)
scene.camera = ob_auto_camera
light_auto_sun = bpy.data.lights.new('AutoSun', 'SUN')
light_auto_sun.energy = 3.0
light_auto_sun.angle = 0.0523599
ob_auto_sun = bpy.data.objects.new('AutoSun', light_auto_sun)
scene.collection.objects.link(ob_auto_sun)
ob_auto_sun.rotation_euler = (0.872665, 0.174533, 0.523599)
bpy.context.view_layer.update()

